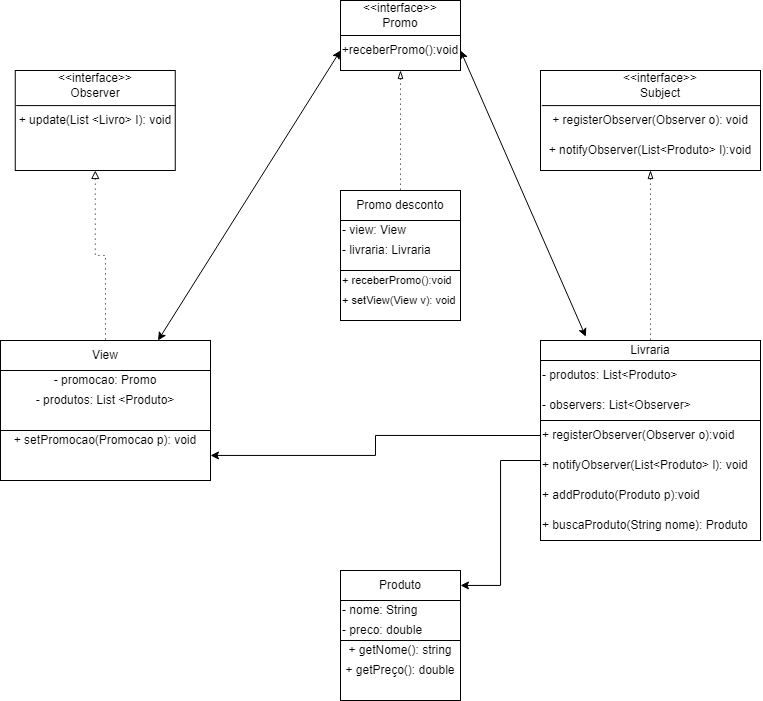

The diagram above was exported from draw.io. Its source (the exported page's mxGraphModel, read from the mxfile embedded in the PNG):
<mxGraphModel dx="1497" dy="802" grid="1" gridSize="10" guides="1" tooltips="1" connect="1" arrows="1" fold="1" page="1" pageScale="1" pageWidth="827" pageHeight="1169" math="0" shadow="0">
  <root>
    <mxCell id="0" />
    <mxCell id="1" parent="0" />
    <mxCell id="vHCfNjeHGDSDvJQaW7TH-52" style="edgeStyle=orthogonalEdgeStyle;rounded=0;orthogonalLoop=1;jettySize=auto;html=1;entryX=0.5;entryY=0;entryDx=0;entryDy=0;dashed=1;dashPattern=1 4;fontSize=12;startArrow=blockThin;startFill=0;endArrow=none;endFill=0;" edge="1" parent="1" source="vHCfNjeHGDSDvJQaW7TH-1" target="vHCfNjeHGDSDvJQaW7TH-7">
      <mxGeometry relative="1" as="geometry" />
    </mxCell>
    <mxCell id="vHCfNjeHGDSDvJQaW7TH-1" value="" style="rounded=0;whiteSpace=wrap;html=1;" vertex="1" parent="1">
      <mxGeometry x="380" y="50" width="120" height="70" as="geometry" />
    </mxCell>
    <mxCell id="vHCfNjeHGDSDvJQaW7TH-3" value="" style="endArrow=none;html=1;rounded=0;entryX=1;entryY=0;entryDx=0;entryDy=0;exitX=0;exitY=0.5;exitDx=0;exitDy=0;" edge="1" parent="1" source="vHCfNjeHGDSDvJQaW7TH-1" target="vHCfNjeHGDSDvJQaW7TH-5">
      <mxGeometry width="50" height="50" relative="1" as="geometry">
        <mxPoint x="440" y="190" as="sourcePoint" />
        <mxPoint x="490" y="140" as="targetPoint" />
        <Array as="points" />
      </mxGeometry>
    </mxCell>
    <mxCell id="vHCfNjeHGDSDvJQaW7TH-4" value="&amp;lt;&amp;lt;interface&amp;gt;&amp;gt;&lt;br&gt;Promo" style="text;html=1;strokeColor=none;fillColor=none;align=center;verticalAlign=middle;whiteSpace=wrap;rounded=0;" vertex="1" parent="1">
      <mxGeometry x="405" y="50" width="70" height="30" as="geometry" />
    </mxCell>
    <mxCell id="vHCfNjeHGDSDvJQaW7TH-5" value="+receberPromo():void" style="text;html=1;strokeColor=none;fillColor=none;align=center;verticalAlign=middle;whiteSpace=wrap;rounded=0;" vertex="1" parent="1">
      <mxGeometry x="380" y="85" width="120" height="30" as="geometry" />
    </mxCell>
    <mxCell id="vHCfNjeHGDSDvJQaW7TH-6" value="" style="whiteSpace=wrap;html=1;aspect=fixed;" vertex="1" parent="1">
      <mxGeometry x="380" y="250" width="120" height="120" as="geometry" />
    </mxCell>
    <mxCell id="vHCfNjeHGDSDvJQaW7TH-7" value="Promo desconto" style="rounded=0;whiteSpace=wrap;html=1;" vertex="1" parent="1">
      <mxGeometry x="380" y="240" width="120" height="30" as="geometry" />
    </mxCell>
    <mxCell id="vHCfNjeHGDSDvJQaW7TH-8" value="" style="rounded=0;whiteSpace=wrap;html=1;" vertex="1" parent="1">
      <mxGeometry x="380" y="270" width="120" height="50" as="geometry" />
    </mxCell>
    <mxCell id="vHCfNjeHGDSDvJQaW7TH-9" value="- view: View" style="text;html=1;strokeColor=none;fillColor=none;align=left;verticalAlign=middle;whiteSpace=wrap;rounded=0;" vertex="1" parent="1">
      <mxGeometry x="380" y="270" width="100" height="20" as="geometry" />
    </mxCell>
    <mxCell id="vHCfNjeHGDSDvJQaW7TH-10" value="- livraria: Livraria" style="text;html=1;strokeColor=none;fillColor=none;align=left;verticalAlign=middle;whiteSpace=wrap;rounded=0;" vertex="1" parent="1">
      <mxGeometry x="380" y="290" width="100" height="20" as="geometry" />
    </mxCell>
    <mxCell id="vHCfNjeHGDSDvJQaW7TH-11" value="&lt;font style=&quot;font-size: 11px&quot;&gt;+ receberPromo():void&lt;/font&gt;" style="text;html=1;strokeColor=none;fillColor=none;align=left;verticalAlign=middle;whiteSpace=wrap;rounded=0;" vertex="1" parent="1">
      <mxGeometry x="380" y="320" width="120" height="20" as="geometry" />
    </mxCell>
    <mxCell id="vHCfNjeHGDSDvJQaW7TH-12" value="&lt;span style=&quot;font-size: 11px&quot;&gt;+ setView(View v): void&lt;/span&gt;" style="text;html=1;strokeColor=none;fillColor=none;align=left;verticalAlign=middle;whiteSpace=wrap;rounded=0;" vertex="1" parent="1">
      <mxGeometry x="380" y="340" width="120" height="20" as="geometry" />
    </mxCell>
    <mxCell id="vHCfNjeHGDSDvJQaW7TH-55" style="edgeStyle=orthogonalEdgeStyle;rounded=0;orthogonalLoop=1;jettySize=auto;html=1;entryX=0.5;entryY=0;entryDx=0;entryDy=0;fontSize=12;startArrow=block;startFill=0;endArrow=none;endFill=0;dashed=1;dashPattern=1 4;" edge="1" parent="1" source="vHCfNjeHGDSDvJQaW7TH-13" target="vHCfNjeHGDSDvJQaW7TH-17">
      <mxGeometry relative="1" as="geometry" />
    </mxCell>
    <mxCell id="vHCfNjeHGDSDvJQaW7TH-13" value="" style="rounded=0;whiteSpace=wrap;html=1;" vertex="1" parent="1">
      <mxGeometry x="54.76" y="120" width="160" height="100" as="geometry" />
    </mxCell>
    <mxCell id="vHCfNjeHGDSDvJQaW7TH-14" value="" style="endArrow=none;html=1;rounded=0;entryX=1.003;entryY=0.351;entryDx=0;entryDy=0;exitX=0.006;exitY=0.351;exitDx=0;exitDy=0;entryPerimeter=0;exitPerimeter=0;" edge="1" parent="1" source="vHCfNjeHGDSDvJQaW7TH-13" target="vHCfNjeHGDSDvJQaW7TH-13">
      <mxGeometry width="50" height="50" relative="1" as="geometry">
        <mxPoint x="114.76" y="260" as="sourcePoint" />
        <mxPoint x="164.76" y="210" as="targetPoint" />
        <Array as="points" />
      </mxGeometry>
    </mxCell>
    <mxCell id="vHCfNjeHGDSDvJQaW7TH-15" value="&lt;font style=&quot;font-size: 12px&quot;&gt;&amp;lt;&amp;lt;interface&amp;gt;&amp;gt;&lt;br&gt;Observer&lt;/font&gt;" style="text;html=1;strokeColor=none;fillColor=none;align=center;verticalAlign=middle;whiteSpace=wrap;rounded=0;" vertex="1" parent="1">
      <mxGeometry x="89.76" y="120" width="90" height="30" as="geometry" />
    </mxCell>
    <mxCell id="vHCfNjeHGDSDvJQaW7TH-16" value="+ update(List &amp;lt;Livro&amp;gt; I): void" style="text;html=1;strokeColor=none;fillColor=none;align=center;verticalAlign=middle;whiteSpace=wrap;rounded=0;" vertex="1" parent="1">
      <mxGeometry x="54.76" y="155" width="160" height="30" as="geometry" />
    </mxCell>
    <mxCell id="vHCfNjeHGDSDvJQaW7TH-17" value="View" style="rounded=0;whiteSpace=wrap;html=1;fontSize=12;" vertex="1" parent="1">
      <mxGeometry x="40" y="390" width="210" height="30" as="geometry" />
    </mxCell>
    <mxCell id="vHCfNjeHGDSDvJQaW7TH-18" value="" style="rounded=0;whiteSpace=wrap;html=1;fontSize=12;" vertex="1" parent="1">
      <mxGeometry x="40" y="420" width="210" height="60" as="geometry" />
    </mxCell>
    <mxCell id="vHCfNjeHGDSDvJQaW7TH-54" style="edgeStyle=orthogonalEdgeStyle;rounded=0;orthogonalLoop=1;jettySize=auto;html=1;entryX=0;entryY=0.5;entryDx=0;entryDy=0;fontSize=12;startArrow=classic;startFill=1;endArrow=none;endFill=0;" edge="1" parent="1" source="vHCfNjeHGDSDvJQaW7TH-19" target="vHCfNjeHGDSDvJQaW7TH-37">
      <mxGeometry relative="1" as="geometry" />
    </mxCell>
    <mxCell id="vHCfNjeHGDSDvJQaW7TH-19" value="" style="rounded=0;whiteSpace=wrap;html=1;fontSize=12;" vertex="1" parent="1">
      <mxGeometry x="40" y="480" width="210" height="50" as="geometry" />
    </mxCell>
    <mxCell id="vHCfNjeHGDSDvJQaW7TH-20" value="- promocao: Promo" style="text;html=1;strokeColor=none;fillColor=none;align=center;verticalAlign=middle;whiteSpace=wrap;rounded=0;fontSize=12;" vertex="1" parent="1">
      <mxGeometry x="40" y="420" width="210" height="20" as="geometry" />
    </mxCell>
    <mxCell id="vHCfNjeHGDSDvJQaW7TH-21" value="- produtos: List &amp;lt;Produto&amp;gt;" style="text;html=1;strokeColor=none;fillColor=none;align=center;verticalAlign=middle;whiteSpace=wrap;rounded=0;fontSize=12;" vertex="1" parent="1">
      <mxGeometry x="40" y="440" width="210" height="20" as="geometry" />
    </mxCell>
    <mxCell id="vHCfNjeHGDSDvJQaW7TH-22" value="+ setPromocao(Promocao p): void" style="text;html=1;strokeColor=none;fillColor=none;align=center;verticalAlign=middle;whiteSpace=wrap;rounded=0;fontSize=12;" vertex="1" parent="1">
      <mxGeometry x="40" y="480" width="210" height="20" as="geometry" />
    </mxCell>
    <mxCell id="vHCfNjeHGDSDvJQaW7TH-51" style="edgeStyle=orthogonalEdgeStyle;rounded=0;orthogonalLoop=1;jettySize=auto;html=1;fontSize=12;startArrow=blockThin;startFill=0;endArrow=none;endFill=0;dashed=1;dashPattern=1 4;" edge="1" parent="1" source="vHCfNjeHGDSDvJQaW7TH-23" target="vHCfNjeHGDSDvJQaW7TH-29">
      <mxGeometry relative="1" as="geometry" />
    </mxCell>
    <mxCell id="vHCfNjeHGDSDvJQaW7TH-23" value="" style="rounded=0;whiteSpace=wrap;html=1;" vertex="1" parent="1">
      <mxGeometry x="580" y="120" width="220" height="100" as="geometry" />
    </mxCell>
    <mxCell id="vHCfNjeHGDSDvJQaW7TH-24" value="" style="endArrow=none;html=1;rounded=0;entryX=1.003;entryY=0.351;entryDx=0;entryDy=0;exitX=0.006;exitY=0.351;exitDx=0;exitDy=0;entryPerimeter=0;exitPerimeter=0;" edge="1" parent="1" source="vHCfNjeHGDSDvJQaW7TH-23" target="vHCfNjeHGDSDvJQaW7TH-23">
      <mxGeometry width="50" height="50" relative="1" as="geometry">
        <mxPoint x="700" y="260" as="sourcePoint" />
        <mxPoint x="750" y="210" as="targetPoint" />
        <Array as="points" />
      </mxGeometry>
    </mxCell>
    <mxCell id="vHCfNjeHGDSDvJQaW7TH-25" value="&lt;font style=&quot;font-size: 12px&quot;&gt;&amp;lt;&amp;lt;interface&amp;gt;&amp;gt;&lt;br&gt;Subject&lt;/font&gt;" style="text;html=1;strokeColor=none;fillColor=none;align=center;verticalAlign=middle;whiteSpace=wrap;rounded=0;" vertex="1" parent="1">
      <mxGeometry x="655" y="120" width="90" height="30" as="geometry" />
    </mxCell>
    <mxCell id="vHCfNjeHGDSDvJQaW7TH-26" value="+ registerObserver(Observer o): void" style="text;html=1;strokeColor=none;fillColor=none;align=center;verticalAlign=middle;whiteSpace=wrap;rounded=0;" vertex="1" parent="1">
      <mxGeometry x="580" y="155" width="220" height="30" as="geometry" />
    </mxCell>
    <mxCell id="vHCfNjeHGDSDvJQaW7TH-28" value="+ notifyObserver(List&amp;lt;Produto&amp;gt; l):void" style="text;html=1;strokeColor=none;fillColor=none;align=center;verticalAlign=middle;whiteSpace=wrap;rounded=0;" vertex="1" parent="1">
      <mxGeometry x="580" y="185" width="220" height="30" as="geometry" />
    </mxCell>
    <mxCell id="vHCfNjeHGDSDvJQaW7TH-32" value="" style="edgeStyle=orthogonalEdgeStyle;rounded=0;orthogonalLoop=1;jettySize=auto;html=1;fontSize=12;" edge="1" parent="1" source="vHCfNjeHGDSDvJQaW7TH-29">
      <mxGeometry relative="1" as="geometry">
        <mxPoint x="690" y="470" as="targetPoint" />
      </mxGeometry>
    </mxCell>
    <mxCell id="vHCfNjeHGDSDvJQaW7TH-29" value="Livraria" style="rounded=0;whiteSpace=wrap;html=1;fontSize=12;" vertex="1" parent="1">
      <mxGeometry x="580" y="390" width="220" height="20" as="geometry" />
    </mxCell>
    <mxCell id="vHCfNjeHGDSDvJQaW7TH-30" value="" style="rounded=0;whiteSpace=wrap;html=1;fontSize=12;" vertex="1" parent="1">
      <mxGeometry x="580" y="410" width="220" height="60" as="geometry" />
    </mxCell>
    <mxCell id="vHCfNjeHGDSDvJQaW7TH-33" value="- produtos: List&amp;lt;Produto&amp;gt;" style="text;html=1;strokeColor=none;fillColor=none;align=left;verticalAlign=middle;whiteSpace=wrap;rounded=0;fontSize=12;" vertex="1" parent="1">
      <mxGeometry x="580" y="410" width="220" height="30" as="geometry" />
    </mxCell>
    <mxCell id="vHCfNjeHGDSDvJQaW7TH-34" value="- observers: List&amp;lt;Observer&amp;gt;" style="text;html=1;strokeColor=none;fillColor=none;align=left;verticalAlign=middle;whiteSpace=wrap;rounded=0;fontSize=12;" vertex="1" parent="1">
      <mxGeometry x="580" y="440" width="220" height="30" as="geometry" />
    </mxCell>
    <mxCell id="vHCfNjeHGDSDvJQaW7TH-35" value="" style="rounded=0;whiteSpace=wrap;html=1;fontSize=12;" vertex="1" parent="1">
      <mxGeometry x="580" y="470" width="220" height="120" as="geometry" />
    </mxCell>
    <mxCell id="vHCfNjeHGDSDvJQaW7TH-37" value="+ registerObserver(Observer o):void" style="text;html=1;strokeColor=none;fillColor=none;align=left;verticalAlign=middle;whiteSpace=wrap;rounded=0;fontSize=12;" vertex="1" parent="1">
      <mxGeometry x="580" y="470" width="220" height="30" as="geometry" />
    </mxCell>
    <mxCell id="vHCfNjeHGDSDvJQaW7TH-38" value="+ notifyObserver(List&amp;lt;Produto&amp;gt; l): void" style="text;html=1;strokeColor=none;fillColor=none;align=left;verticalAlign=middle;whiteSpace=wrap;rounded=0;fontSize=12;" vertex="1" parent="1">
      <mxGeometry x="580" y="500" width="220" height="30" as="geometry" />
    </mxCell>
    <mxCell id="vHCfNjeHGDSDvJQaW7TH-39" value="+ addProduto(Produto p):void" style="text;html=1;strokeColor=none;fillColor=none;align=left;verticalAlign=middle;whiteSpace=wrap;rounded=0;fontSize=12;" vertex="1" parent="1">
      <mxGeometry x="580" y="530" width="220" height="30" as="geometry" />
    </mxCell>
    <mxCell id="vHCfNjeHGDSDvJQaW7TH-40" value="+ buscaProduto(String nome): Produto" style="text;html=1;strokeColor=none;fillColor=none;align=left;verticalAlign=middle;whiteSpace=wrap;rounded=0;fontSize=12;" vertex="1" parent="1">
      <mxGeometry x="580" y="560" width="220" height="30" as="geometry" />
    </mxCell>
    <mxCell id="vHCfNjeHGDSDvJQaW7TH-53" style="edgeStyle=orthogonalEdgeStyle;rounded=0;orthogonalLoop=1;jettySize=auto;html=1;entryX=0;entryY=0;entryDx=0;entryDy=0;fontSize=12;startArrow=classic;startFill=1;endArrow=none;endFill=0;" edge="1" parent="1" source="vHCfNjeHGDSDvJQaW7TH-41" target="vHCfNjeHGDSDvJQaW7TH-39">
      <mxGeometry relative="1" as="geometry" />
    </mxCell>
    <mxCell id="vHCfNjeHGDSDvJQaW7TH-41" value="Produto" style="rounded=0;whiteSpace=wrap;html=1;fontSize=12;" vertex="1" parent="1">
      <mxGeometry x="380" y="620" width="120" height="30" as="geometry" />
    </mxCell>
    <mxCell id="vHCfNjeHGDSDvJQaW7TH-42" value="" style="rounded=0;whiteSpace=wrap;html=1;fontSize=12;" vertex="1" parent="1">
      <mxGeometry x="380" y="650" width="120" height="40" as="geometry" />
    </mxCell>
    <mxCell id="vHCfNjeHGDSDvJQaW7TH-43" value="- nome: String" style="text;html=1;strokeColor=none;fillColor=none;align=left;verticalAlign=middle;whiteSpace=wrap;rounded=0;fontSize=12;" vertex="1" parent="1">
      <mxGeometry x="380" y="650" width="120" height="20" as="geometry" />
    </mxCell>
    <mxCell id="vHCfNjeHGDSDvJQaW7TH-44" value="- preco: double" style="text;html=1;strokeColor=none;fillColor=none;align=left;verticalAlign=middle;whiteSpace=wrap;rounded=0;fontSize=12;" vertex="1" parent="1">
      <mxGeometry x="380" y="670" width="120" height="20" as="geometry" />
    </mxCell>
    <mxCell id="vHCfNjeHGDSDvJQaW7TH-45" value="" style="rounded=0;whiteSpace=wrap;html=1;fontSize=12;" vertex="1" parent="1">
      <mxGeometry x="380" y="690" width="120" height="60" as="geometry" />
    </mxCell>
    <mxCell id="vHCfNjeHGDSDvJQaW7TH-46" value="+ getNome(): string" style="text;html=1;strokeColor=none;fillColor=none;align=center;verticalAlign=middle;whiteSpace=wrap;rounded=0;fontSize=12;" vertex="1" parent="1">
      <mxGeometry x="380" y="690" width="120" height="20" as="geometry" />
    </mxCell>
    <mxCell id="vHCfNjeHGDSDvJQaW7TH-47" value="+ getPreço(): double" style="text;html=1;strokeColor=none;fillColor=none;align=center;verticalAlign=middle;whiteSpace=wrap;rounded=0;fontSize=12;" vertex="1" parent="1">
      <mxGeometry x="380" y="710" width="120" height="20" as="geometry" />
    </mxCell>
    <mxCell id="vHCfNjeHGDSDvJQaW7TH-48" value="" style="endArrow=classic;startArrow=classic;html=1;rounded=0;fontSize=12;exitX=0.75;exitY=0;exitDx=0;exitDy=0;entryX=0;entryY=0.5;entryDx=0;entryDy=0;" edge="1" parent="1" source="vHCfNjeHGDSDvJQaW7TH-17" target="vHCfNjeHGDSDvJQaW7TH-5">
      <mxGeometry width="50" height="50" relative="1" as="geometry">
        <mxPoint x="310" y="370" as="sourcePoint" />
        <mxPoint x="360" y="320" as="targetPoint" />
      </mxGeometry>
    </mxCell>
    <mxCell id="vHCfNjeHGDSDvJQaW7TH-49" value="" style="endArrow=classic;html=1;rounded=0;fontSize=12;entryX=0.206;entryY=-0.191;entryDx=0;entryDy=0;entryPerimeter=0;exitX=1;exitY=0.5;exitDx=0;exitDy=0;startArrow=classic;startFill=1;" edge="1" parent="1" source="vHCfNjeHGDSDvJQaW7TH-5" target="vHCfNjeHGDSDvJQaW7TH-29">
      <mxGeometry width="50" height="50" relative="1" as="geometry">
        <mxPoint x="500" y="390" as="sourcePoint" />
        <mxPoint x="550" y="340" as="targetPoint" />
      </mxGeometry>
    </mxCell>
  </root>
</mxGraphModel>